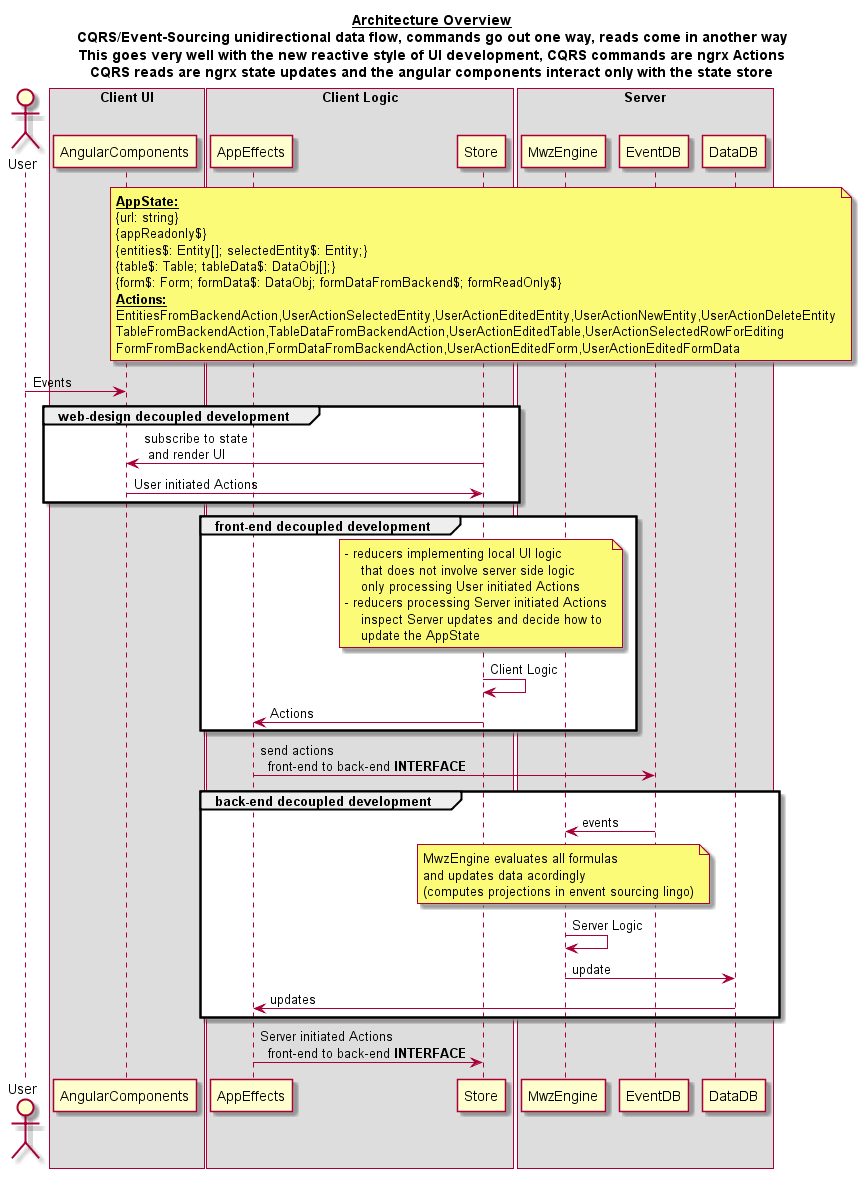

The diagram above was rendered by PlantUML. Its source (embedded in the PNG):
@startuml architecture

title __Architecture Overview__\nCQRS/Event-Sourcing unidirectional data flow, commands go out one way, reads come in another way\nThis goes very well with the new reactive style of UI development, CQRS commands are ngrx Actions\nCQRS reads are ngrx state updates and the angular components interact only with the state store

actor User
box "Client UI"
    participant AngularComponents
end box
box "Client Logic"
    participant AppEffects
    participant Store
end box
box "Server"
    participant MwzEngine
    participant EventDB
    participant DataDB
end box

note over Store
**__AppState:__**
{url: string}
{appReadonly$}
{entities$: Entity[]; selectedEntity$: Entity;}
{table$: Table; tableData$: DataObj[];}
{form$: Form; formData$: DataObj; formDataFromBackend$; formReadOnly$}
**__Actions:__**
EntitiesFromBackendAction,UserActionSelectedEntity,UserActionEditedEntity,UserActionNewEntity,UserActionDeleteEntity
TableFromBackendAction,TableDataFromBackendAction,UserActionEditedTable,UserActionSelectedRowForEditing
FormFromBackendAction,FormDataFromBackendAction,UserActionEditedForm,UserActionEditedFormData
end note

User -> AngularComponents: Events

group web-design decoupled development
    AngularComponents <- Store: subscribe to state\n and render UI
    AngularComponents -> Store: User initiated Actions
end

group front-end decoupled development
    note over Store
    - reducers implementing local UI logic
        that does not involve server side logic
        only processing User initiated Actions
    - reducers processing Server initiated Actions
        inspect Server updates and decide how to 
        update the AppState
    end note
    Store -> Store: Client Logic
    Store -> AppEffects: Actions
end

AppEffects -> EventDB: send actions\n  front-end to back-end **INTERFACE**

group back-end decoupled development

    EventDB -> MwzEngine: events
    note over MwzEngine
    MwzEngine evaluates all formulas
    and updates data acordingly
    (computes projections in envent sourcing lingo)
    end note
    MwzEngine -> MwzEngine: Server Logic
    MwzEngine -> DataDB: update
    DataDB -> AppEffects: updates
end

AppEffects -> Store: Server initiated Actions\n  front-end to back-end **INTERFACE**

@enduml